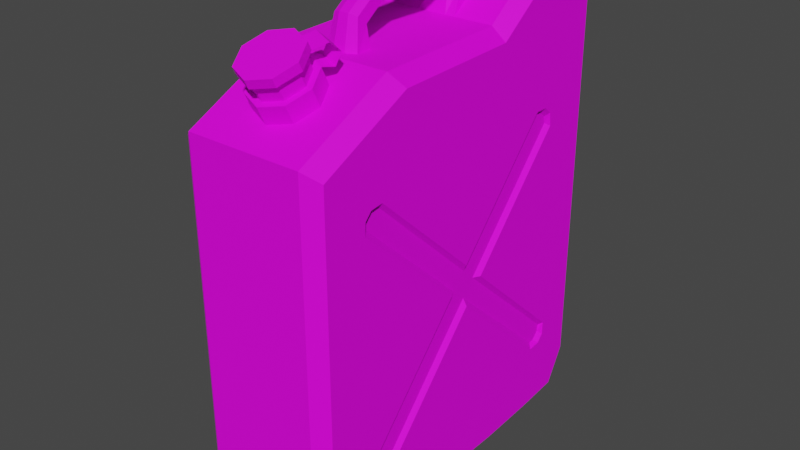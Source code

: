 # Source: Jerrycan.blend  (saved by Blender 3.0.42; exported with 4.5.12 LTS)
import bpy
from mathutils import Matrix  # noqa: F401  (used for matrix-valued properties, if any)

bpy.ops.wm.read_factory_settings(use_empty=True)
scene = bpy.context.scene
scene.name = 'Scene'

# ---- collections
col_collection = bpy.data.collections.new('Collection'); scene.collection.children.link(col_collection)

# ---- images (referenced by path relative to the original .blend; pixels are not part of the script)
import os
ASSET_DIR = os.environ.get("B2B_ASSET_DIR", "")  # directory of the original .blend (textures are referenced by path, not embedded)
HERE = os.path.dirname(os.path.abspath(__file__))  # packed textures are extracted next to this script under _unpacked/

def load_image(name, relpath, width, height, colorspace="sRGB"):
    """Load a texture the original file referenced (path relative to the .blend, or extracted next to this script)."""
    p = next((c for c in (os.path.join(HERE, relpath), os.path.join(ASSET_DIR, relpath)) if relpath and os.path.exists(c)), "")
    if p:
        img = bpy.data.images.load(p, check_existing=True)
        img.name = name
    else:  # same state as the original file: an image datablock whose file is absent (Cycles renders it pink)
        img = bpy.data.images.new(name, width, height)
        img.source = "FILE"
        img.filepath = "//" + (relpath or name)
    img.colorspace_settings.name = colorspace
    return img
img_t_pallet_png = load_image('T_Pallet.png', 'T_Pallet.png', 1024, 1024, 'sRGB')

# ---- materials (node trees are filled in below, after node groups)
mat_material = bpy.data.materials.new('Material')
mat_material.alpha_threshold = 0.0
mat_material.use_transparent_shadow = False
mat_material.line_color = (0.0, 0.0, 0.0, 1.0)

# ---- material node trees
mat_material.use_nodes = True; mat_material.node_tree.nodes.clear()
_N = mat_material.node_tree.nodes; _L = mat_material.node_tree.links
n0 = _N.new('ShaderNodeOutputMaterial'); n0.name = 'Material Output'; n0.location = (300, 300)
n1 = _N.new('ShaderNodeTexCoord'); n1.name = 'Texture Coordinate'; n1.location = (-651, 178)
n2 = _N.new('ShaderNodeBsdfPrincipled'); n2.name = 'Principled BSDF'; n2.location = (10, 300)
n2.distribution = 'GGX'
n2.subsurface_method = 'RANDOM_WALK_SKIN'
n2.inputs[2].default_value = 0.6966
n2.inputs[3].default_value = 1.45
n2.inputs[13].default_value = 0.2
n2.inputs[27].default_value = (0.0, 0.0, 0.0, 1.0)
n2.inputs[28].default_value = 1.0
n3 = _N.new('ShaderNodeTexImage'); n3.name = 'Image Texture'; n3.location = (-353, 167)
n3.image = img_t_pallet_png
_L.new(n2.outputs[0], n0.inputs[0])
_L.new(n1.outputs[2], n3.inputs[0])
_L.new(n1.outputs[1], n2.inputs[5])
_L.new(n3.outputs[1], n2.inputs[4])
_L.new(n3.outputs[0], n2.inputs[0])
n0.is_active_output = True

# ---- world
world_world = bpy.data.worlds.new('World'); scene.world = world_world
world_world.use_nodes = True; world_world.node_tree.nodes.clear()
_N = world_world.node_tree.nodes; _L = world_world.node_tree.links
n0 = _N.new('ShaderNodeOutputWorld'); n0.name = 'World Output'; n0.location = (300, 300)
n1 = _N.new('ShaderNodeBackground'); n1.name = 'Background'; n1.location = (10, 300)
n1.inputs[0].default_value = (0.05088, 0.05088, 0.05088, 1.0)
_L.new(n1.outputs[0], n0.inputs[0])
n0.is_active_output = True
world_world.color = (0.05088, 0.05088, 0.05088)
world_world.use_sun_shadow = False
world_world.sun_shadow_jitter_overblur = 0.0

# ---- meshes
me_cube = bpy.data.meshes.new('Cube')
me_cube.from_pydata([(-0.04744, 0.08662, 0.06584), (-0.04744, 0.07728, 0.05564), (-0.04744, -0.08274, 0.222), (-0.04744, -0.09233, 0.2117), (-0.04744, -0.0916, 0.2153), (-0.04744, 0.06847, 0.2284), (-0.04744, 0.07851, 0.2192), (-0.04744, -0.08694, 0.2205), (-0.04744, 0.0813, 0.05597), (-0.04744, -0.08498, 0.05636), (-0.04744, -0.07445, 0.04736), (-0.04744, 0.08596, 0.06103), (0.0475, 0.06851, 0.2282), (0.0475, 0.08676, 0.06598), (0.0475, 0.07865, 0.2192), (0.0475, 0.07736, 0.0557), (-0.04744, -0.07905, 0.04742), (0.0475, -0.08294, 0.222), (-0.04744, -0.08418, 0.052), (0.0475, -0.08494, 0.05619), (-0.04744, 0.07777, 0.2239), (0.0475, -0.0748, 0.04718), (-0.04744, 0.07264, 0.2285), (0.0475, -0.09235, 0.2117), (0.0475, 0.0725, 0.2286), (0.0475, 0.07763, 0.224), (0.0475, -0.07913, 0.0477), (0.0475, -0.08427, 0.05228), (0.05032, 0.1151, 0.2965), (0.0475, 0.08594, 0.06112), (0.05032, 0.1018, 0.01052), (0.0475, 0.08128, 0.05605), (0.0475, -0.0917, 0.2153), (0.05032, -0.1251, 0.2502), (0.0475, -0.08704, 0.2204), (0.05032, -0.1158, 0.01023), (-0.05032, 0.1151, 0.2965), (-0.05032, 0.1018, 0.01052), (-0.05032, -0.1251, 0.2502), (-0.05032, -0.1158, 0.01023), (0.05032, 0.1151, 0.03462), (-0.05032, -0.1251, 0.03462), (0.05032, -0.1251, 0.03462), (-0.05032, 0.1151, 0.03462), (-0.05032, -0.06345, 0.005022), (0.05032, -0.06085, 0.2821), (-0.05032, -0.06085, 0.2821), (0.05032, -0.06345, 0.005022), (0.05032, -0.06345, 0.03462), (-0.05032, -0.06345, 0.03462), (-0.05032, 0.02761, 0.2847), (0.05032, 0.02803, 0.005022), (-0.05032, 0.02803, 0.03462), (-0.05032, 0.02803, 0.005022), (0.05032, 0.02761, 0.2847), (0.05032, 0.02803, 0.03462), (-0.05032, 0.07252, 0.3185), (0.05032, 0.07071, 0.007434), (-0.05032, 0.07148, 0.03462), (-0.05032, 0.07071, 0.007434), (0.05032, 0.07252, 0.3185), (0.05032, 0.07148, 0.03462), (-0.05032, 0.09729, 0.319), (-0.05032, 0.1007, 0.03462), (0.05032, 0.09729, 0.319), (0.05032, 0.1007, 0.03462), (-0.04096, 0.1056, 0.00576), (-0.04096, -0.132, 0.2568), (-0.04096, -0.1223, 0.005457), (-0.04096, 0.1196, 0.3053), (-0.04096, 0.1196, 0.03099), (-0.04096, -0.132, 0.03099), (-0.04096, -0.06741, 0.0), (-0.04096, -0.06468, 0.2901), (-0.04096, 0.02796, 0.2928), (-0.04096, 0.02839, 0.0), (-0.04096, 0.07309, 0.002525), (-0.04096, 0.07499, 0.3283), (-0.04096, 0.1009, 0.3288), (0.03998, -0.1223, 0.005457), (0.03998, 0.1196, 0.3053), (0.03998, 0.1196, 0.03099), (0.03998, -0.06468, 0.2901), (0.03998, 0.02796, 0.2928), (0.03998, 0.07499, 0.3283), (0.03998, 0.1009, 0.3288), (0.03998, 0.1056, 0.00576), (0.03998, -0.132, 0.2568), (0.03998, -0.132, 0.03099), (0.03998, -0.06741, 0.0), (0.03998, 0.02839, 0.0), (0.03998, 0.07309, 0.002525), (-0.01398, 0.02796, 0.2928), (0.013, 0.02796, 0.2928), (-0.01398, 0.07499, 0.3283), (0.013, 0.07499, 0.3283), (-0.01199, 0.03782, 0.3122), (0.01101, 0.03773, 0.3121), (-0.01199, 0.05361, 0.3241), (0.01101, 0.05363, 0.3241), (-0.01098, 0.0166, 0.3162), (0.01, 0.01659, 0.3161), (-0.01098, 0.017, 0.3269), (0.01, 0.017, 0.3269), (-0.009022, -0.02561, 0.3182), (0.008043, -0.0256, 0.3181), (-0.009022, -0.0273, 0.3267), (0.008043, -0.0273, 0.3267), (-0.009022, -0.04401, 0.3045), (0.008043, -0.04397, 0.3044), (-0.009022, -0.0509, 0.3097), (0.008043, -0.0509, 0.3097), (-0.01193, -0.04359, 0.2864), (0.01095, -0.04351, 0.2864), (-0.01193, -0.05519, 0.2861), (0.01095, -0.05521, 0.2861), (-0.006819, 0.07499, 0.3283), (-0.004712, 0.0581, 0.3275), (-0.004342, 0.01711, 0.3299), (-0.003622, -0.02778, 0.3291), (-0.003622, -0.05286, 0.3112), (-0.004691, -0.0585, 0.286), (0.006261, 0.07499, 0.3283), (0.004014, 0.0581, 0.3275), (0.00362, 0.01711, 0.3299), (0.002852, -0.02778, 0.3291), (0.002852, -0.05286, 0.3112), (0.003991, -0.0585, 0.286), (-0.006683, 0.02796, 0.2928), (-0.004621, 0.03259, 0.3083), (-0.004259, 0.01647, 0.3127), (-0.003555, -0.02505, 0.3154), (-0.003555, -0.04172, 0.3027), (-0.0046, -0.03974, 0.2865), (0.006213, 0.02796, 0.2928), (0.003982, 0.03259, 0.3083), (0.00359, 0.01647, 0.3127), (0.002828, -0.02505, 0.3154), (0.002828, -0.04172, 0.3027), (0.003959, -0.03974, 0.2865), (0.05032, 0.06588, 0.2312), (0.05032, -0.0629, 0.08682), (0.05032, -0.08757, 0.05917), (0.05032, 0.02777, 0.1885), (0.05032, 0.0722, 0.2311), (0.05032, 0.07495, 0.231), (0.05032, 0.08009, 0.2264), (0.05032, 0.08128, 0.2174), (0.05032, 0.07211, 0.2072), (0.05032, 0.02782, 0.1575), (0.05032, -0.06323, 0.05544), (0.05032, -0.07216, 0.04543), (0.05032, -0.08124, 0.04559), (0.05032, -0.08637, 0.05017), (0.0475, -0.01235, 0.1376), (0.0475, -0.00317, 0.1481), (0.05032, -0.002415, 0.1236), (0.05032, 0.01133, 0.139), (0.05032, -0.01761, 0.1376), (0.05032, -0.003871, 0.153), (0.05032, -0.06194, 0.1783), (0.05032, -0.06165, 0.2061), (0.0475, -0.002415, 0.1284), (0.05032, -0.09498, 0.2087), (0.05032, -0.09468, 0.2178), (0.05032, -0.08101, 0.2239), (0.05032, -0.09003, 0.2228), (0.05032, 0.07473, 0.05271), (0.05032, 0.08374, 0.05377), (0.05032, 0.02792, 0.09573), (0.05032, 0.02788, 0.1238), (0.05032, 0.07156, 0.05562), (0.05032, 0.07166, 0.08357), (0.0475, 0.006766, 0.1388), (0.05032, 0.08869, 0.06791), (0.05032, 0.0884, 0.05884), (-0.05032, 0.08869, 0.06791), (-0.05032, -0.08101, 0.2239), (-0.05032, -0.06165, 0.2061), (-0.05032, 0.07166, 0.08357), (-0.05032, 0.02788, 0.1238), (-0.05032, 0.0884, 0.05884), (-0.05032, 0.08374, 0.05377), (-0.05032, 0.07473, 0.05271), (-0.05032, 0.07156, 0.05562), (-0.05032, 0.02792, 0.09573), (-0.05032, -0.09498, 0.2087), (-0.05032, -0.06194, 0.1783), (-0.05032, -0.09003, 0.2228), (-0.05032, -0.09468, 0.2178), (-0.05032, 0.06588, 0.2312), (-0.05032, 0.07211, 0.2072), (-0.05032, 0.0722, 0.2311), (-0.04744, -0.01235, 0.1373), (-0.04744, -0.003355, 0.1481), (-0.04744, -0.002381, 0.1283), (-0.05032, 0.01133, 0.139), (-0.05032, -0.003871, 0.153), (-0.05032, 0.02782, 0.1575), (-0.05032, 0.02777, 0.1885), (-0.05032, -0.01761, 0.1376), (-0.05032, -0.002415, 0.1236), (-0.04744, 0.006976, 0.1389), (-0.05032, -0.08757, 0.05917), (-0.05032, -0.08637, 0.05017), (-0.05032, -0.07216, 0.04543), (-0.05032, -0.08124, 0.04559), (-0.05032, -0.06323, 0.05544), (-0.05032, -0.0629, 0.08682), (-0.05032, 0.08128, 0.2174), (-0.05032, 0.08009, 0.2264), (-0.05032, 0.07495, 0.231), (-1.832e-09, -0.1098, 0.2562), (-6.171e-19, -0.09059, 0.3114), (0.01512, -0.1145, 0.2796), (0.01445, -0.09595, 0.3087), (0.01512, -0.1042, 0.2589), (0.02043, -0.1089, 0.3023), (0.02138, -0.101, 0.2863), (0.01445, -0.1218, 0.2958), (0.02138, -0.0907, 0.2657), (-1.786e-09, -0.1272, 0.2932), (0.01512, -0.08742, 0.293), (-0.01445, -0.1218, 0.2958), (0.01512, -0.07716, 0.2724), (-0.02043, -0.1089, 0.3023), (3.715e-11, -0.07155, 0.2752), (-0.01445, -0.09595, 0.3087), (-6.171e-19, -0.0879, 0.3059), (0.01445, -0.09326, 0.3033), (0.02043, -0.1062, 0.2968), (0.01445, -0.1191, 0.2904), (-1.786e-09, -0.1245, 0.2877), (-0.01445, -0.1191, 0.2904), (-0.02043, -0.1062, 0.2968), (-0.01445, -0.09326, 0.3033), (0.01209, -0.09013, 0.2917), (0.0171, -0.101, 0.2863), (0.01209, -0.1118, 0.2809), (-1.515e-09, -0.1163, 0.2787), (-0.01209, -0.1118, 0.2809), (-0.0171, -0.101, 0.2863), (-0.01209, -0.09013, 0.2917), (-2.024e-11, -0.08565, 0.2939), (-2.024e-11, -0.09089, 0.3045), (-0.01209, -0.09537, 0.3022), (-0.0171, -0.1062, 0.2968), (-0.01209, -0.117, 0.2915), (-1.515e-09, -0.1215, 0.2892), (0.01209, -0.117, 0.2915), (0.0171, -0.1062, 0.2968), (0.01209, -0.09537, 0.3022), (-1.832e-09, -0.1201, 0.2768), (-0.01512, -0.1042, 0.2589), (-0.01512, -0.1145, 0.2796), (-0.02138, -0.0907, 0.2657), (-0.02138, -0.101, 0.2863), (-0.01512, -0.07716, 0.2724), (-0.01512, -0.08742, 0.293), (3.715e-11, -0.08181, 0.2958), (0.003554, -0.07852, 0.3086), (0.018, -0.08388, 0.3059), (0.004474, -0.07532, 0.2949), (0.01892, -0.08068, 0.2922), (0.02098, -0.07803, 0.3003), (0.006535, -0.07267, 0.3029)], [], [(8, 182, 183, 1), (194, 2, 177, 178, 197), (0, 176, 181, 11), (11, 181, 182, 8), (26, 152, 151, 21), (21, 151, 150, 156, 162), (19, 142, 153, 27), (27, 153, 152, 26), (73, 46, 38, 67), (71, 67, 38, 41), (63, 62, 36, 43), (89, 47, 35, 79), (165, 161, 45, 33, 42, 48, 150, 151, 152, 153, 142, 141, 160, 163, 164, 166), (81, 80, 28, 40), (86, 81, 40, 30), (47, 48, 42, 35), (37, 63, 43), (68, 71, 41, 39), (39, 41, 49, 44), (51, 55, 48, 47), (170, 149, 157), (156, 150, 48, 55, 169), (90, 51, 47, 89), (49, 41, 38, 46, 178, 177, 188, 189, 186, 187, 208, 203, 204, 206, 205, 207), (74, 50, 46, 73), (77, 56, 50, 74), (91, 57, 51, 90), (172, 148, 149, 170), (55, 61, 171, 169), (57, 61, 55, 51), (44, 49, 52, 53), (185, 52, 49, 207, 201), (187, 200, 208), (30, 65, 61, 57), (167, 171, 61, 65, 64, 60, 144, 145, 146, 147, 148, 172, 174, 175, 168), (86, 30, 57, 91), (78, 62, 56, 77), (53, 52, 58, 59), (52, 185, 184, 58), (69, 36, 62, 78), (40, 28, 64, 65), (30, 40, 65), (59, 58, 63, 37), (56, 62, 63, 58, 184, 183, 182, 181, 176, 179, 191, 209, 210, 211, 192), (78, 77, 94), (37, 66, 76, 59), (59, 76, 75, 53), (94, 77, 74, 92), (92, 74, 73), (53, 75, 72, 44), (37, 43, 70, 66), (43, 36, 69, 70), (44, 72, 68, 39), (45, 82, 87, 33), (42, 33, 87, 88), (35, 42, 88, 79), (54, 83, 82, 45), (60, 84, 83, 54), (64, 85, 84, 60), (28, 80, 85, 64), (72, 89, 79, 68), (70, 69, 80, 81), (66, 70, 81, 86), (75, 90, 89, 72), (76, 91, 90, 75), (66, 86, 91, 76), (82, 73, 67, 87), (88, 87, 67, 71), (79, 88, 71, 68), (83, 93, 82), (93, 92, 73, 82), (84, 95, 93, 83), (85, 95, 84), (85, 78, 94, 95), (80, 69, 78, 85), (93, 95, 99, 97), (98, 96, 100, 102), (94, 92, 96, 98), (116, 94, 98, 117), (134, 93, 97, 135), (101, 103, 107, 105), (117, 98, 102, 118), (97, 99, 103, 101), (135, 97, 101, 136), (105, 107, 111, 109), (136, 101, 105, 137), (102, 100, 104, 106), (118, 102, 106, 119), (110, 108, 112, 114), (137, 105, 109, 138), (106, 104, 108, 110), (119, 106, 110, 120), (120, 110, 114, 121), (109, 111, 115, 113), (138, 109, 113, 139), (126, 120, 121, 127), (125, 119, 120, 126), (124, 118, 119, 125), (123, 117, 118, 124), (122, 116, 117, 123), (95, 122, 123, 99), (99, 123, 124, 103), (103, 124, 125, 107), (107, 125, 126, 111), (111, 126, 127, 115), (108, 132, 133, 112), (104, 131, 132, 108), (100, 130, 131, 104), (96, 129, 130, 100), (92, 128, 129, 96), (132, 138, 139, 133), (131, 137, 138, 132), (130, 136, 137, 131), (129, 135, 136, 130), (128, 134, 135, 129), (145, 24, 25, 146), (140, 144, 60, 54, 143), (19, 154, 158, 141, 142), (140, 12, 24, 145, 144), (161, 159, 143, 54, 45), (160, 141, 158), (146, 25, 14, 147), (163, 23, 32, 164), (168, 31, 15, 167), (165, 17, 155, 159, 161), (173, 13, 174, 172, 170, 157), (160, 158, 154, 23, 163), (171, 167, 15, 162, 156, 169), (174, 13, 29, 175), (175, 29, 31, 168), (166, 34, 17, 165), (164, 32, 34, 166), (189, 4, 3, 186), (188, 7, 4, 189), (50, 56, 192, 190, 199), (179, 180, 198, 191), (180, 196, 198), (178, 46, 50, 199, 197), (177, 2, 7, 188), (200, 187, 186, 3, 193), (16, 10, 205, 206), (6, 20, 210, 209), (193, 9, 203, 208, 200), (199, 190, 5, 194, 197), (205, 10, 195, 201, 207), (202, 6, 209, 191, 198, 196), (22, 5, 190, 192, 211), (20, 22, 211, 210), (5, 22, 20, 6, 202, 0, 11, 8, 1, 195, 10, 16, 18, 9, 193, 3, 4, 7, 2, 194), (0, 202, 196, 180, 179, 176), (184, 185, 201, 195, 1, 183), (9, 18, 204, 203), (18, 16, 206, 204), (149, 148, 147, 14, 173, 157), (12, 140, 143, 159, 155), (19, 27, 26, 21, 162, 15, 31, 29, 13, 173, 14, 25, 24, 12, 155, 17, 34, 32, 23, 154), (228, 213, 215, 229), (229, 215, 217, 230), (230, 217, 219, 231), (231, 219, 221, 232), (232, 221, 223, 233), (233, 223, 225, 234), (215, 213, 227, 225, 223, 221, 219, 217), (234, 225, 227, 235), (235, 227, 213, 228), (257, 258, 259, 226), (230, 231, 249, 250), (255, 256, 258, 257), (253, 254, 256, 255), (231, 232, 248, 249), (212, 252, 254, 253), (232, 233, 247, 248), (233, 234, 246, 247), (216, 214, 252, 212), (220, 218, 214, 216), (234, 235, 245, 246), (224, 222, 218, 220), (235, 228, 244, 245), (228, 229, 251, 244), (226, 259, 222, 224), (229, 230, 250, 251), (242, 245, 244, 243), (241, 246, 245, 242), (240, 247, 246, 241), (239, 248, 247, 240), (238, 249, 248, 239), (237, 250, 249, 238), (236, 251, 250, 237), (243, 244, 251, 236), (242, 243, 259, 258), (241, 242, 258, 256), (240, 241, 256, 254), (239, 240, 254, 252), (243, 236, 222, 259), (236, 237, 218, 222), (237, 238, 214, 218), (238, 239, 252, 214), (229, 228, 260, 261), (264, 265, 262, 263), (263, 262, 259, 222), (261, 260, 265, 264)])
_uv = me_cube.uv_layers.new(name='UVMap')
_uv.uv.foreach_set('vector', [0.3443, 0.7784, 0.3442, 0.7785, 0.3442, 0.7783, 0.3443, 0.7784, 0.3462, 0.7794, 0.3465, 0.7785, 0.3466, 0.7785, 0.3465, 0.7787, 0.3463, 0.7794, 0.3447, 0.7784, 0.3447, 0.7783, 0.3447, 0.7784, 0.3447, 0.7784, 0.3443, 0.7785, 0.3442, 0.7785, 0.3442, 0.7785, 0.3443, 0.7784, 0.3443, 0.7784, 0.3444, 0.7784, 0.3444, 0.7785, 0.3443, 0.7785, 0.3438, 0.7794, 0.3437, 0.7794, 0.3437, 0.7792, 0.3437, 0.7784, 0.3438, 0.7783, 0.3448, 0.7784, 0.3449, 0.7783, 0.3449, 0.7784, 0.3448, 0.7784, 0.3443, 0.7784, 0.3444, 0.7783, 0.3444, 0.7784, 0.3443, 0.7784, 0.276, 0.6769, 0.2759, 0.6766, 0.2767, 0.6766, 0.2768, 0.6769, 0.2824, 0.6732, 0.2798, 0.6732, 0.2799, 0.6729, 0.2824, 0.6729, 0.2796, 0.6762, 0.2796, 0.6729, 0.2798, 0.6732, 0.2798, 0.6762, 0.2819, 0.6761, 0.2819, 0.6758, 0.2825, 0.6758, 0.2826, 0.6761, 0.2793, 0.6776, 0.279, 0.6778, 0.279, 0.677, 0.2798, 0.6773, 0.2798, 0.6798, 0.279, 0.6798, 0.279, 0.6796, 0.2791, 0.6797, 0.2793, 0.6797, 0.2793, 0.6796, 0.2793, 0.6795, 0.279, 0.6792, 0.279, 0.6781, 0.2794, 0.6778, 0.2794, 0.6777, 0.2794, 0.6776, 0.2742, 0.6732, 0.2742, 0.6764, 0.2739, 0.6763, 0.2739, 0.6732, 0.2742, 0.6729, 0.2742, 0.6732, 0.2739, 0.6732, 0.2739, 0.673, 0.279, 0.6801, 0.279, 0.6798, 0.2798, 0.6798, 0.2797, 0.6801, 0.2796, 0.6765, 0.2796, 0.6762, 0.2798, 0.6762, 0.2827, 0.6732, 0.2824, 0.6732, 0.2824, 0.6729, 0.2826, 0.6729, 0.277, 0.6765, 0.2769, 0.6762, 0.2776, 0.6762, 0.2776, 0.6765, 0.2779, 0.6801, 0.2779, 0.6798, 0.279, 0.6798, 0.279, 0.6801, 0.2779, 0.6788, 0.2779, 0.6784, 0.2781, 0.6786, 0.2783, 0.6788, 0.279, 0.6796, 0.279, 0.6798, 0.2779, 0.6798, 0.2779, 0.6791, 0.2807, 0.6761, 0.2807, 0.6758, 0.2819, 0.6758, 0.2819, 0.6761, 0.2776, 0.6762, 0.2769, 0.6762, 0.2769, 0.6737, 0.2776, 0.6733, 0.2776, 0.6742, 0.2774, 0.674, 0.2773, 0.674, 0.2772, 0.6741, 0.2772, 0.6742, 0.2776, 0.6745, 0.2776, 0.6756, 0.2773, 0.6759, 0.2773, 0.676, 0.2774, 0.6761, 0.2775, 0.6761, 0.2776, 0.6759, 0.2748, 0.6769, 0.2748, 0.6766, 0.2759, 0.6766, 0.276, 0.6769, 0.2742, 0.6769, 0.2743, 0.6766, 0.2748, 0.6766, 0.2748, 0.6769, 0.2802, 0.6761, 0.2802, 0.6758, 0.2807, 0.6758, 0.2807, 0.6761, 0.2774, 0.6792, 0.2774, 0.6778, 0.2779, 0.6784, 0.2779, 0.6788, 0.2779, 0.6798, 0.2774, 0.6798, 0.2774, 0.6796, 0.2779, 0.6791, 0.2774, 0.6801, 0.2774, 0.6798, 0.2779, 0.6798, 0.2779, 0.6801, 0.2776, 0.6765, 0.2776, 0.6762, 0.2787, 0.6762, 0.2787, 0.6765, 0.2787, 0.6755, 0.2787, 0.6762, 0.2776, 0.6762, 0.2776, 0.6759, 0.2784, 0.6752, 0.2776, 0.6745, 0.2782, 0.675, 0.2776, 0.6756, 0.277, 0.6801, 0.277, 0.6798, 0.2774, 0.6798, 0.2774, 0.6801, 0.2774, 0.6796, 0.2774, 0.6796, 0.2774, 0.6798, 0.277, 0.6798, 0.2771, 0.6765, 0.2774, 0.6765, 0.2774, 0.6775, 0.2774, 0.6775, 0.2773, 0.6776, 0.2773, 0.6777, 0.2774, 0.6778, 0.2774, 0.6792, 0.2772, 0.6794, 0.2772, 0.6795, 0.2772, 0.6796, 0.2798, 0.6761, 0.2798, 0.6758, 0.2802, 0.6758, 0.2802, 0.6761, 0.2739, 0.6769, 0.274, 0.6766, 0.2743, 0.6766, 0.2742, 0.6769, 0.2787, 0.6765, 0.2787, 0.6762, 0.2793, 0.6762, 0.2793, 0.6765, 0.2787, 0.6762, 0.2787, 0.6755, 0.2793, 0.6759, 0.2793, 0.6762, 0.2766, 0.6764, 0.2769, 0.6763, 0.2769, 0.6765, 0.2766, 0.6766, 0.2769, 0.6798, 0.2769, 0.6768, 0.2771, 0.6765, 0.277, 0.6798, 0.277, 0.6801, 0.2769, 0.6798, 0.277, 0.6798, 0.2793, 0.6765, 0.2793, 0.6762, 0.2796, 0.6762, 0.2796, 0.6765, 0.2793, 0.6729, 0.2796, 0.6729, 0.2796, 0.6762, 0.2793, 0.6762, 0.2793, 0.6759, 0.2793, 0.676, 0.2794, 0.676, 0.2795, 0.6759, 0.2795, 0.6758, 0.2793, 0.6756, 0.2793, 0.6742, 0.2794, 0.6741, 0.2794, 0.674, 0.2793, 0.6739, 0.2793, 0.6739, 0.2739, 0.6769, 0.2742, 0.6769, 0.2742, 0.6777, 0.2798, 0.6788, 0.2798, 0.6785, 0.2802, 0.6785, 0.2802, 0.6788, 0.2802, 0.6788, 0.2802, 0.6785, 0.2807, 0.6785, 0.2807, 0.6788, 0.2742, 0.6777, 0.2742, 0.6769, 0.2748, 0.6769, 0.2748, 0.6777, 0.2748, 0.6777, 0.2748, 0.6769, 0.276, 0.6769, 0.2807, 0.6788, 0.2807, 0.6785, 0.2819, 0.6785, 0.2819, 0.6788, 0.2769, 0.673, 0.2769, 0.6732, 0.2766, 0.6732, 0.2766, 0.6729, 0.2769, 0.6732, 0.2769, 0.6763, 0.2766, 0.6764, 0.2766, 0.6732, 0.2819, 0.6788, 0.2819, 0.6785, 0.2826, 0.6785, 0.2825, 0.6788, 0.276, 0.6796, 0.276, 0.6793, 0.2768, 0.6793, 0.2768, 0.6796, 0.2824, 0.6758, 0.2799, 0.6758, 0.2798, 0.6755, 0.2824, 0.6755, 0.2826, 0.6758, 0.2824, 0.6758, 0.2824, 0.6755, 0.2827, 0.6755, 0.2749, 0.6796, 0.2749, 0.6793, 0.276, 0.6793, 0.276, 0.6796, 0.2743, 0.6796, 0.2743, 0.6792, 0.2749, 0.6793, 0.2749, 0.6796, 0.274, 0.6796, 0.2739, 0.6793, 0.2743, 0.6792, 0.2743, 0.6796, 0.2739, 0.6763, 0.2742, 0.6764, 0.2742, 0.6766, 0.2739, 0.6765, 0.2819, 0.6785, 0.2819, 0.6761, 0.2826, 0.6761, 0.2826, 0.6785, 0.2766, 0.6732, 0.2766, 0.6764, 0.2742, 0.6764, 0.2742, 0.6732, 0.2766, 0.6729, 0.2766, 0.6732, 0.2742, 0.6732, 0.2742, 0.6729, 0.2807, 0.6785, 0.2807, 0.6761, 0.2819, 0.6761, 0.2819, 0.6785, 0.2802, 0.6785, 0.2802, 0.6761, 0.2807, 0.6761, 0.2807, 0.6785, 0.2798, 0.6785, 0.2798, 0.6761, 0.2802, 0.6761, 0.2802, 0.6785, 0.276, 0.6793, 0.276, 0.6769, 0.2768, 0.6769, 0.2768, 0.6793, 0.2824, 0.6755, 0.2798, 0.6755, 0.2798, 0.6732, 0.2824, 0.6732, 0.2827, 0.6755, 0.2824, 0.6755, 0.2824, 0.6732, 0.2827, 0.6732, 0.2749, 0.6793, 0.2749, 0.6785, 0.276, 0.6793, 0.2749, 0.6785, 0.2748, 0.6777, 0.276, 0.6769, 0.276, 0.6793, 0.2743, 0.6792, 0.2743, 0.6785, 0.2749, 0.6785, 0.2749, 0.6793, 0.2739, 0.6793, 0.2743, 0.6785, 0.2743, 0.6792, 0.2739, 0.6793, 0.2739, 0.6769, 0.2742, 0.6777, 0.2743, 0.6785, 0.2742, 0.6764, 0.2766, 0.6764, 0.2766, 0.6766, 0.2742, 0.6766, 0.2823, 0.6798, 0.2819, 0.6804, 0.2819, 0.6801, 0.282, 0.6799, 0.2824, 0.679, 0.2825, 0.6792, 0.2824, 0.6795, 0.2823, 0.6795, 0.2824, 0.6788, 0.2827, 0.6794, 0.2825, 0.6792, 0.2824, 0.679, 0.2765, 0.6796, 0.2767, 0.6796, 0.2767, 0.6798, 0.2765, 0.6798, 0.2781, 0.6807, 0.2781, 0.6809, 0.2778, 0.6809, 0.2779, 0.6807, 0.282, 0.6797, 0.2819, 0.6797, 0.2818, 0.6791, 0.2819, 0.6792, 0.2765, 0.6798, 0.2767, 0.6798, 0.2766, 0.6803, 0.2764, 0.6803, 0.282, 0.6799, 0.2819, 0.6801, 0.2819, 0.6797, 0.282, 0.6797, 0.2771, 0.6811, 0.2769, 0.6811, 0.2769, 0.6809, 0.2771, 0.6809, 0.2819, 0.6792, 0.2818, 0.6791, 0.282, 0.6788, 0.2821, 0.6789, 0.2771, 0.6809, 0.2769, 0.6809, 0.2769, 0.6804, 0.2771, 0.6804, 0.2823, 0.6795, 0.2824, 0.6795, 0.2824, 0.68, 0.2823, 0.68, 0.2764, 0.6803, 0.2766, 0.6803, 0.2766, 0.6808, 0.2764, 0.6808, 0.2824, 0.6803, 0.2825, 0.6802, 0.2827, 0.6803, 0.2827, 0.6804, 0.2771, 0.6804, 0.2769, 0.6804, 0.2769, 0.6801, 0.2771, 0.6802, 0.2823, 0.68, 0.2824, 0.68, 0.2825, 0.6802, 0.2824, 0.6803, 0.2764, 0.6808, 0.2766, 0.6808, 0.2766, 0.6811, 0.2764, 0.6811, 0.2778, 0.6806, 0.2778, 0.6807, 0.2775, 0.6808, 0.2775, 0.6806, 0.2821, 0.6789, 0.282, 0.6788, 0.2823, 0.6788, 0.2823, 0.6789, 0.2781, 0.6804, 0.2781, 0.6802, 0.2783, 0.6801, 0.2783, 0.6804, 0.2778, 0.6804, 0.2778, 0.6806, 0.2775, 0.6806, 0.2775, 0.6804, 0.2762, 0.6808, 0.2764, 0.6808, 0.2764, 0.6811, 0.2762, 0.6811, 0.2762, 0.6803, 0.2764, 0.6803, 0.2764, 0.6808, 0.2762, 0.6808, 0.2762, 0.6798, 0.2765, 0.6798, 0.2764, 0.6803, 0.2762, 0.6803, 0.2761, 0.6796, 0.2765, 0.6796, 0.2765, 0.6798, 0.2762, 0.6798, 0.2759, 0.6796, 0.2761, 0.6796, 0.2762, 0.6798, 0.276, 0.6798, 0.276, 0.6798, 0.2762, 0.6798, 0.2762, 0.6803, 0.276, 0.6803, 0.276, 0.6803, 0.2762, 0.6803, 0.2762, 0.6808, 0.2761, 0.6808, 0.2761, 0.6808, 0.2762, 0.6808, 0.2762, 0.6811, 0.2761, 0.6811, 0.2778, 0.6802, 0.2778, 0.6804, 0.2775, 0.6804, 0.2775, 0.6801, 0.2781, 0.6807, 0.2781, 0.6806, 0.2783, 0.6806, 0.2783, 0.6808, 0.2774, 0.6804, 0.2773, 0.6804, 0.2773, 0.6802, 0.2774, 0.6801, 0.2775, 0.6809, 0.2773, 0.6809, 0.2773, 0.6804, 0.2774, 0.6804, 0.2775, 0.6811, 0.2773, 0.6811, 0.2773, 0.6809, 0.2775, 0.6809, 0.2781, 0.6801, 0.2781, 0.6804, 0.2779, 0.6804, 0.2778, 0.6802, 0.2781, 0.6806, 0.2781, 0.6804, 0.2783, 0.6804, 0.2783, 0.6806, 0.2773, 0.6804, 0.2771, 0.6804, 0.2771, 0.6802, 0.2773, 0.6802, 0.2773, 0.6809, 0.2771, 0.6809, 0.2771, 0.6804, 0.2773, 0.6804, 0.2773, 0.6811, 0.2771, 0.6811, 0.2771, 0.6809, 0.2773, 0.6809, 0.2781, 0.6804, 0.2781, 0.6807, 0.2779, 0.6807, 0.2779, 0.6804, 0.3462, 0.7805, 0.3461, 0.7805, 0.3461, 0.7804, 0.3462, 0.7805, 0.2775, 0.6775, 0.2774, 0.6775, 0.2774, 0.6765, 0.2779, 0.6769, 0.2779, 0.678, 0.3437, 0.7783, 0.3446, 0.7773, 0.3446, 0.7774, 0.344, 0.778, 0.3437, 0.7783, 0.3447, 0.7785, 0.3446, 0.7784, 0.3446, 0.7784, 0.3447, 0.7783, 0.3447, 0.7784, 0.279, 0.6778, 0.2783, 0.6784, 0.2779, 0.678, 0.2779, 0.6769, 0.279, 0.677, 0.279, 0.6781, 0.279, 0.6792, 0.2785, 0.6786, 0.3462, 0.7805, 0.3461, 0.7804, 0.3461, 0.7804, 0.3462, 0.7804, 0.3449, 0.7784, 0.3449, 0.7784, 0.3449, 0.7784, 0.3449, 0.7783, 0.3436, 0.7795, 0.3435, 0.7795, 0.3435, 0.7794, 0.3436, 0.7794, 0.3439, 0.7783, 0.344, 0.7783, 0.344, 0.7794, 0.3439, 0.7793, 0.3439, 0.7786, 0.3458, 0.7794, 0.3461, 0.7785, 0.3462, 0.7785, 0.3461, 0.7787, 0.3459, 0.7792, 0.3459, 0.7794, 0.3441, 0.779, 0.3441, 0.7784, 0.3442, 0.7783, 0.3442, 0.7794, 0.3441, 0.7794, 0.3436, 0.7793, 0.3436, 0.7794, 0.3435, 0.7794, 0.3436, 0.7783, 0.3436, 0.7783, 0.3436, 0.7787, 0.3462, 0.7785, 0.3461, 0.7785, 0.3461, 0.7784, 0.3462, 0.7784, 0.3462, 0.7784, 0.3461, 0.7784, 0.3461, 0.7783, 0.3462, 0.7783, 0.3446, 0.7785, 0.3445, 0.7784, 0.3445, 0.7784, 0.3446, 0.7783, 0.3457, 0.7783, 0.3457, 0.7783, 0.3457, 0.7782, 0.3458, 0.7783, 0.3466, 0.7783, 0.3467, 0.7784, 0.3467, 0.7784, 0.3466, 0.7784, 0.3466, 0.7784, 0.3465, 0.7784, 0.3465, 0.7783, 0.3466, 0.7783, 0.2787, 0.6733, 0.2793, 0.6729, 0.2793, 0.6739, 0.2792, 0.6739, 0.2787, 0.6744, 0.2793, 0.6756, 0.2787, 0.6752, 0.2787, 0.6748, 0.2793, 0.6742, 0.2787, 0.6752, 0.2785, 0.675, 0.2787, 0.6748, 0.2776, 0.6742, 0.2776, 0.6733, 0.2787, 0.6733, 0.2787, 0.6744, 0.2783, 0.6748, 0.3466, 0.7785, 0.3465, 0.7785, 0.3465, 0.7784, 0.3466, 0.7784, 0.3466, 0.7794, 0.3466, 0.7788, 0.3466, 0.7784, 0.3467, 0.7784, 0.3467, 0.7794, 0.3468, 0.7784, 0.3468, 0.7785, 0.3467, 0.7785, 0.3467, 0.7784, 0.3447, 0.7784, 0.3447, 0.7784, 0.3448, 0.7783, 0.3448, 0.7784, 0.3469, 0.7783, 0.3469, 0.7794, 0.3468, 0.7794, 0.3468, 0.779, 0.3468, 0.7783, 0.3464, 0.7799, 0.3466, 0.7804, 0.3465, 0.7805, 0.3462, 0.7794, 0.3463, 0.7794, 0.3467, 0.7785, 0.3468, 0.7785, 0.3468, 0.7794, 0.3467, 0.7794, 0.3467, 0.7786, 0.344, 0.7793, 0.344, 0.7784, 0.3441, 0.7783, 0.3441, 0.7785, 0.3441, 0.7791, 0.3441, 0.7793, 0.3465, 0.7805, 0.3465, 0.7805, 0.3466, 0.7804, 0.3466, 0.7805, 0.3466, 0.7806, 0.3465, 0.7806, 0.3465, 0.7805, 0.3466, 0.7806, 0.3466, 0.7806, 0.3458, 0.7762, 0.3458, 0.7761, 0.3458, 0.776, 0.3459, 0.776, 0.3469, 0.777, 0.3478, 0.776, 0.3479, 0.776, 0.348, 0.7761, 0.348, 0.7761, 0.347, 0.7772, 0.348, 0.7782, 0.348, 0.7782, 0.3479, 0.7783, 0.3478, 0.7783, 0.3469, 0.7773, 0.3459, 0.7783, 0.3458, 0.7783, 0.3458, 0.7782, 0.3458, 0.7782, 0.3467, 0.7772, 0.3439, 0.7783, 0.3439, 0.7794, 0.3438, 0.7793, 0.3438, 0.7791, 0.3438, 0.7786, 0.3438, 0.7783, 0.3436, 0.7793, 0.3436, 0.7788, 0.3436, 0.7784, 0.3437, 0.7783, 0.3437, 0.7794, 0.3436, 0.7794, 0.3444, 0.7784, 0.3444, 0.7784, 0.3445, 0.7783, 0.3445, 0.7784, 0.3468, 0.7783, 0.3468, 0.7784, 0.3467, 0.7784, 0.3467, 0.7783, 0.3459, 0.7796, 0.3461, 0.7802, 0.3462, 0.7804, 0.3461, 0.7804, 0.3458, 0.7794, 0.3459, 0.7794, 0.3457, 0.7762, 0.3458, 0.7762, 0.3452, 0.7767, 0.3448, 0.7772, 0.3448, 0.7772, 0.3437, 0.7783, 0.3436, 0.7783, 0.3436, 0.7782, 0.3435, 0.7782, 0.3445, 0.7772, 0.3435, 0.7761, 0.3435, 0.7761, 0.3436, 0.776, 0.3437, 0.776, 0.3446, 0.777, 0.3456, 0.776, 0.3457, 0.776, 0.3457, 0.7761, 0.3457, 0.7762, 0.3448, 0.7772, 0.3457, 0.7782, 0.3457, 0.7782, 0.3457, 0.7783, 0.3456, 0.7783, 0.3446, 0.7773, 0.4686, 0.7634, 0.4684, 0.7634, 0.4684, 0.7629, 0.4686, 0.7629, 0.4689, 0.7646, 0.4687, 0.7646, 0.4687, 0.7643, 0.4689, 0.7643, 0.4689, 0.7643, 0.4687, 0.7643, 0.4687, 0.7638, 0.4689, 0.7638, 0.4689, 0.7638, 0.4687, 0.7638, 0.4687, 0.7635, 0.4689, 0.7635, 0.4674, 0.7651, 0.4672, 0.7651, 0.4672, 0.7646, 0.4674, 0.7646, 0.4689, 0.7632, 0.4687, 0.7632, 0.4687, 0.7629, 0.4689, 0.7629, 0.4669, 0.7643, 0.4669, 0.7638, 0.4672, 0.7635, 0.4677, 0.7635, 0.468, 0.7638, 0.468, 0.7643, 0.4677, 0.7646, 0.4672, 0.7646, 0.4689, 0.7629, 0.4687, 0.7629, 0.4687, 0.7624, 0.4689, 0.7624, 0.4689, 0.7624, 0.4687, 0.7624, 0.4687, 0.7621, 0.4689, 0.7621, 0.4687, 0.7629, 0.468, 0.7629, 0.468, 0.7625, 0.4687, 0.7625, 0.468, 0.7627, 0.468, 0.7632, 0.4679, 0.7631, 0.4679, 0.7627, 0.468, 0.7638, 0.4687, 0.7638, 0.4687, 0.7643, 0.468, 0.7643, 0.468, 0.7635, 0.4687, 0.7635, 0.4687, 0.7638, 0.468, 0.7638, 0.468, 0.7632, 0.4677, 0.7635, 0.4676, 0.7634, 0.4679, 0.7631, 0.4669, 0.7636, 0.4669, 0.7643, 0.4664, 0.7643, 0.4664, 0.7636, 0.4677, 0.7635, 0.4672, 0.7635, 0.4672, 0.7634, 0.4676, 0.7634, 0.4672, 0.7635, 0.4669, 0.7632, 0.467, 0.7631, 0.4672, 0.7634, 0.4657, 0.7645, 0.4664, 0.7645, 0.4664, 0.7648, 0.4657, 0.7648, 0.4657, 0.764, 0.4664, 0.764, 0.4664, 0.7645, 0.4657, 0.7645, 0.4669, 0.7632, 0.4669, 0.7627, 0.467, 0.7627, 0.467, 0.7631, 0.4657, 0.7636, 0.4664, 0.7636, 0.4664, 0.764, 0.4657, 0.764, 0.4669, 0.7627, 0.4672, 0.7624, 0.4672, 0.7625, 0.467, 0.7627, 0.4672, 0.7624, 0.4677, 0.7624, 0.4676, 0.7625, 0.4672, 0.7625, 0.4687, 0.7625, 0.468, 0.7625, 0.468, 0.7621, 0.4687, 0.7621, 0.4677, 0.7624, 0.468, 0.7627, 0.4679, 0.7627, 0.4676, 0.7625, 0.4664, 0.765, 0.4667, 0.765, 0.4667, 0.7653, 0.4664, 0.7653, 0.4664, 0.7646, 0.4667, 0.7646, 0.4667, 0.765, 0.4664, 0.765, 0.4664, 0.7643, 0.4667, 0.7643, 0.4667, 0.7646, 0.4664, 0.7646, 0.4672, 0.765, 0.4669, 0.765, 0.4669, 0.7646, 0.4672, 0.7646, 0.468, 0.765, 0.4684, 0.765, 0.4684, 0.7653, 0.468, 0.7653, 0.468, 0.7646, 0.4684, 0.7646, 0.4684, 0.765, 0.468, 0.765, 0.468, 0.7643, 0.4684, 0.7643, 0.4684, 0.7646, 0.468, 0.7646, 0.4684, 0.7633, 0.468, 0.7633, 0.468, 0.7629, 0.4684, 0.7629, 0.4658, 0.7628, 0.4661, 0.7631, 0.466, 0.7632, 0.4657, 0.7629, 0.4658, 0.7624, 0.4658, 0.7628, 0.4657, 0.7629, 0.4657, 0.7624, 0.4661, 0.7622, 0.4658, 0.7624, 0.4657, 0.7624, 0.466, 0.7621, 0.4665, 0.7622, 0.4661, 0.7622, 0.466, 0.7621, 0.4665, 0.7621, 0.4661, 0.7631, 0.4665, 0.7631, 0.4665, 0.7632, 0.466, 0.7632, 0.4665, 0.7631, 0.4668, 0.7628, 0.4669, 0.7629, 0.4665, 0.7632, 0.4668, 0.7628, 0.4668, 0.7624, 0.4669, 0.7624, 0.4669, 0.7629, 0.4668, 0.7624, 0.4665, 0.7622, 0.4665, 0.7621, 0.4669, 0.7624, 0.4677, 0.7624, 0.4672, 0.7624, 0.4672, 0.7621, 0.4677, 0.7621, 0.4666, 0.7636, 0.4661, 0.7636, 0.4661, 0.7634, 0.4666, 0.7634, 0.4666, 0.7634, 0.4661, 0.7634, 0.466, 0.7632, 0.4665, 0.7632, 0.4686, 0.7644, 0.4686, 0.7649, 0.4684, 0.7648, 0.4684, 0.7643])
me_cube.materials.append(mat_material)
me_cube.use_remesh_preserve_volume = False
me_cube.use_remesh_preserve_attributes = False
me_cube.use_mirror_vertex_groups = False
me_cube.update()

# ---- objects
ob_jerrycan = bpy.data.objects.new('Jerrycan', me_cube)

# ---- transforms, parenting, visibility, modifiers, constraints
ob_jerrycan.location = (0.0, 0.0, 0.0)
ob_jerrycan.lock_rotations_4d = False
ob_jerrycan.empty_display_type = 'ARROWS'
ob_jerrycan.lineart.crease_threshold = 0.0

# ---- collection membership
col_collection.objects.link(ob_jerrycan)

# ---- scene / render settings (as saved in the file)
scene.frame_start = 1; scene.frame_end = 250; scene.frame_set(1)
scene.render.engine = 'BLENDER_EEVEE_NEXT'
scene.cycles.sampling_pattern = 'TABULATED_SOBOL'
scene.cycles.use_light_tree = False
scene.view_settings.view_transform = 'Filmic'
bpy.context.view_layer.update()

# ---- added for rendering (the .blend has no active camera and no usable light): camera, sun
cam_auto = bpy.data.cameras.new('AutoCamera')
cam_auto.lens = 50.0
cam_auto.sensor_width = 36.0
cam_auto.clip_end = 1000.0
ob_auto_camera = bpy.data.objects.new('AutoCamera', cam_auto)
scene.collection.objects.link(ob_auto_camera)
ob_auto_camera.location = (0.394963, -0.480141, 0.480912)
ob_auto_camera.rotation_euler = (1.09748, -7.21219e-08, 0.694738)
scene.camera = ob_auto_camera
light_auto_sun = bpy.data.lights.new('AutoSun', 'SUN')
light_auto_sun.energy = 3.0
light_auto_sun.angle = 0.0523599
ob_auto_sun = bpy.data.objects.new('AutoSun', light_auto_sun)
scene.collection.objects.link(ob_auto_sun)
ob_auto_sun.rotation_euler = (0.872665, 0.174533, 0.523599)
bpy.context.view_layer.update()
